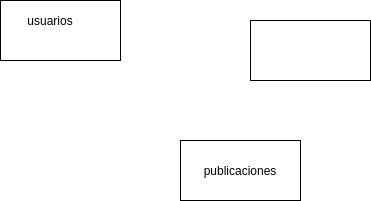

The diagram above was exported from draw.io. Its source (the exported page's mxGraphModel, read from the mxfile embedded in the PNG):
<mxGraphModel dx="526" dy="361" grid="1" gridSize="10" guides="1" tooltips="1" connect="1" arrows="1" fold="1" page="1" pageScale="1" pageWidth="850" pageHeight="1100" math="0" shadow="0">
  <root>
    <mxCell id="0" />
    <mxCell id="1" parent="0" />
    <mxCell id="nXwqni10NNoD03vNsPVd-4" value="" style="rounded=0;whiteSpace=wrap;html=1;" vertex="1" parent="1">
      <mxGeometry x="30" y="20" width="120" height="60" as="geometry" />
    </mxCell>
    <mxCell id="nXwqni10NNoD03vNsPVd-5" value="" style="rounded=0;whiteSpace=wrap;html=1;" vertex="1" parent="1">
      <mxGeometry x="210" y="160" width="120" height="60" as="geometry" />
    </mxCell>
    <mxCell id="nXwqni10NNoD03vNsPVd-7" value="usuarios" style="text;html=1;strokeColor=none;fillColor=none;align=center;verticalAlign=middle;whiteSpace=wrap;rounded=0;" vertex="1" parent="1">
      <mxGeometry x="60" y="30" width="40" height="20" as="geometry" />
    </mxCell>
    <mxCell id="nXwqni10NNoD03vNsPVd-8" value="publicaciones" style="text;html=1;strokeColor=none;fillColor=none;align=center;verticalAlign=middle;whiteSpace=wrap;rounded=0;" vertex="1" parent="1">
      <mxGeometry x="250" y="180" width="40" height="20" as="geometry" />
    </mxCell>
    <mxCell id="nXwqni10NNoD03vNsPVd-9" value="" style="rounded=0;whiteSpace=wrap;html=1;" vertex="1" parent="1">
      <mxGeometry x="280" y="40" width="120" height="60" as="geometry" />
    </mxCell>
  </root>
</mxGraphModel>